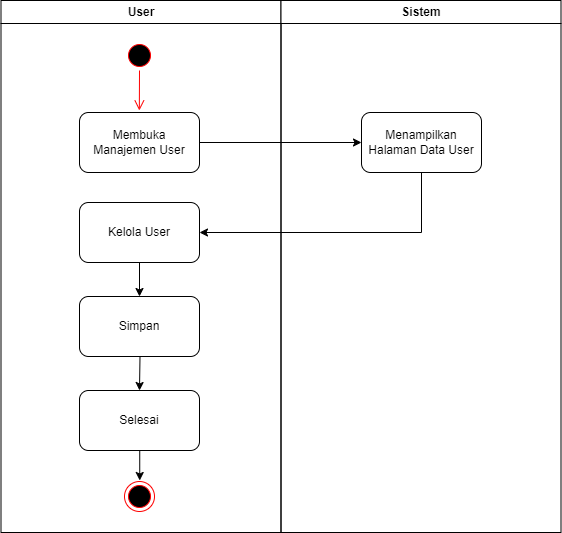

The diagram above was exported from draw.io. Its source (the exported page's mxGraphModel, read from the mxfile embedded in the PNG):
<mxGraphModel dx="648" dy="667" grid="1" gridSize="10" guides="1" tooltips="1" connect="1" arrows="1" fold="1" page="1" pageScale="1" pageWidth="1169" pageHeight="826" background="none" math="0" shadow="0">
  <root>
    <mxCell id="0" />
    <mxCell id="1" parent="0" />
    <mxCell id="2" value="User" style="swimlane;whiteSpace=wrap;startSize=23;" parent="1" vertex="1">
      <mxGeometry x="164.5" y="128" width="280" height="532" as="geometry" />
    </mxCell>
    <mxCell id="N3iVy3bFQUZzhTFWHVRU-43" value="Membuka Manajemen User" style="rounded=1;whiteSpace=wrap;html=1;" parent="2" vertex="1">
      <mxGeometry x="78.5" y="112" width="120" height="60" as="geometry" />
    </mxCell>
    <mxCell id="N3iVy3bFQUZzhTFWHVRU-47" value="" style="ellipse;shape=startState;fillColor=#000000;strokeColor=#ff0000;" parent="2" vertex="1">
      <mxGeometry x="123.5" y="40" width="30" height="30" as="geometry" />
    </mxCell>
    <mxCell id="N3iVy3bFQUZzhTFWHVRU-48" value="" style="edgeStyle=elbowEdgeStyle;elbow=horizontal;verticalAlign=bottom;endArrow=open;endSize=8;strokeColor=#FF0000;endFill=1;rounded=0" parent="2" source="N3iVy3bFQUZzhTFWHVRU-47" edge="1">
      <mxGeometry x="-64.5" y="-88" as="geometry">
        <mxPoint x="138.57142857142867" y="110" as="targetPoint" />
      </mxGeometry>
    </mxCell>
    <mxCell id="N3iVy3bFQUZzhTFWHVRU-53" value="Kelola User" style="rounded=1;whiteSpace=wrap;html=1;" parent="2" vertex="1">
      <mxGeometry x="78.5" y="202" width="120" height="60" as="geometry" />
    </mxCell>
    <mxCell id="N3iVy3bFQUZzhTFWHVRU-71" value="" style="endArrow=classic;html=1;rounded=0;exitX=0.5;exitY=1;exitDx=0;exitDy=0;entryX=0.5;entryY=0;entryDx=0;entryDy=0;" parent="2" edge="1">
      <mxGeometry width="50" height="50" relative="1" as="geometry">
        <mxPoint x="138.74" y="450" as="sourcePoint" />
        <mxPoint x="138.74" y="480" as="targetPoint" />
      </mxGeometry>
    </mxCell>
    <mxCell id="N3iVy3bFQUZzhTFWHVRU-73" value="" style="ellipse;html=1;shape=endState;fillColor=#000000;strokeColor=#ff0000;" parent="2" vertex="1">
      <mxGeometry x="123.5" y="481" width="30" height="30" as="geometry" />
    </mxCell>
    <mxCell id="N3iVy3bFQUZzhTFWHVRU-81" value="" style="endArrow=classic;html=1;rounded=0;entryX=0.5;entryY=0;entryDx=0;entryDy=0;exitX=0.5;exitY=1;exitDx=0;exitDy=0;" parent="2" edge="1" target="zXFHx6BExftAtPyvenUs-6" source="N3iVy3bFQUZzhTFWHVRU-53">
      <mxGeometry width="50" height="50" relative="1" as="geometry">
        <mxPoint x="138.5" y="272" as="sourcePoint" />
        <mxPoint x="138.26" y="292" as="targetPoint" />
      </mxGeometry>
    </mxCell>
    <mxCell id="zXFHx6BExftAtPyvenUs-6" value="Simpan" style="rounded=1;whiteSpace=wrap;html=1;" vertex="1" parent="2">
      <mxGeometry x="78.5" y="296" width="120" height="60" as="geometry" />
    </mxCell>
    <mxCell id="zXFHx6BExftAtPyvenUs-11" value="" style="endArrow=classic;html=1;rounded=0;entryX=0.5;entryY=0;entryDx=0;entryDy=0;exitX=0.5;exitY=1;exitDx=0;exitDy=0;" edge="1" parent="2" target="zXFHx6BExftAtPyvenUs-12">
      <mxGeometry width="50" height="50" relative="1" as="geometry">
        <mxPoint x="139" y="356" as="sourcePoint" />
        <mxPoint x="138.26" y="386" as="targetPoint" />
      </mxGeometry>
    </mxCell>
    <mxCell id="zXFHx6BExftAtPyvenUs-12" value="Selesai" style="rounded=1;whiteSpace=wrap;html=1;" vertex="1" parent="2">
      <mxGeometry x="78.5" y="390" width="120" height="60" as="geometry" />
    </mxCell>
    <mxCell id="3" value="Sistem" style="swimlane;whiteSpace=wrap" parent="1" vertex="1">
      <mxGeometry x="444.5" y="128" width="280" height="532" as="geometry" />
    </mxCell>
    <mxCell id="N3iVy3bFQUZzhTFWHVRU-44" value="Menampilkan Halaman Data User" style="rounded=1;whiteSpace=wrap;html=1;" parent="3" vertex="1">
      <mxGeometry x="80.5" y="112" width="120" height="60" as="geometry" />
    </mxCell>
    <mxCell id="N3iVy3bFQUZzhTFWHVRU-46" value="" style="endArrow=classic;html=1;rounded=0;exitX=1;exitY=0.5;exitDx=0;exitDy=0;entryX=0;entryY=0.5;entryDx=0;entryDy=0;" parent="1" source="N3iVy3bFQUZzhTFWHVRU-43" target="N3iVy3bFQUZzhTFWHVRU-44" edge="1">
      <mxGeometry width="50" height="50" relative="1" as="geometry">
        <mxPoint x="440" y="330" as="sourcePoint" />
        <mxPoint x="490" y="280" as="targetPoint" />
      </mxGeometry>
    </mxCell>
    <mxCell id="N3iVy3bFQUZzhTFWHVRU-79" value="" style="endArrow=classic;html=1;rounded=0;exitX=0.5;exitY=1;exitDx=0;exitDy=0;entryX=1;entryY=0.5;entryDx=0;entryDy=0;" parent="1" source="N3iVy3bFQUZzhTFWHVRU-44" target="N3iVy3bFQUZzhTFWHVRU-53" edge="1">
      <mxGeometry width="50" height="50" relative="1" as="geometry">
        <mxPoint x="410" y="470" as="sourcePoint" />
        <mxPoint x="370" y="360" as="targetPoint" />
        <Array as="points">
          <mxPoint x="585" y="360" />
        </Array>
      </mxGeometry>
    </mxCell>
  </root>
</mxGraphModel>